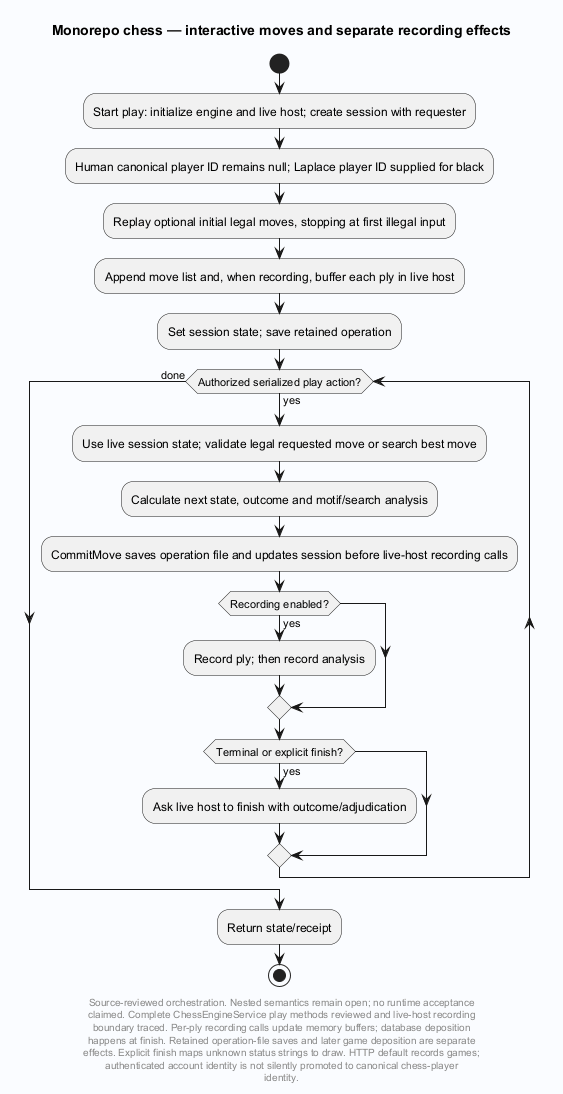

The diagram above was rendered by PlantUML. Its source (embedded in the PNG):
@startuml
' Evidence: Laplace/app/Laplace.Endpoints.OpenAICompat/EndpointMappings.Chess.cs SHA256 d86eead36cf95b90252f6e228a9831f943e4518a6307e46476fad986bf25e674
' Evidence: Laplace/app/Laplace.Chess/Service/ChessEngineService.cs SHA256 f1612cc77fb73d442be573c8d483c077d4f6ab1a1d95e1a61b9657c20c4869ce
' Evidence: Laplace/app/Laplace.Chess/Service/ChessLiveGameHost.cs SHA256 c21e41170effafece6bef980d63426f707df9a7de34a0992bd5a7544704fcdce
' Evidence: Laplace/app/Laplace.Chess/Service/ChessPlayOperation.cs SHA256 8341a9344eef50a46b2dcc7b9ec018eeb81c12c0cdb3f801be8134273a90fd00
skinparam backgroundColor #FAFCFF
skinparam shadowing false
skinparam defaultFontName SansSerif
title Monorepo chess — interactive moves and separate recording effects
start
:Start play: initialize engine and live host; create session with requester;
:Human canonical player ID remains null; Laplace player ID supplied for black;
:Replay optional initial legal moves, stopping at first illegal input;
:Append move list and, when recording, buffer each ply in live host;
:Set session state; save retained operation;
while (Authorized serialized play action?) is (yes)
 :Use live session state; validate legal requested move or search best move;
 :Calculate next state, outcome and motif/search analysis;
:CommitMove saves operation file and updates session before live-host recording calls;
 if (Recording enabled?) then (yes)
  :Record ply; then record analysis;
 endif
 if (Terminal or explicit finish?) then (yes)
  :Ask live host to finish with outcome/adjudication;
 endif
endwhile (done)
:Return state/receipt;
stop
footer
Source-reviewed orchestration. Nested semantics remain open; no runtime acceptance
claimed. Complete ChessEngineService play methods reviewed and live-host recording
boundary traced. Per-ply recording calls update memory buffers; database deposition
happens at finish. Retained operation-file saves and later game deposition are separate
effects. Explicit finish maps unknown status strings to draw. HTTP default records games;
authenticated account identity is not silently promoted to canonical chess-player
identity.
end footer

@enduml